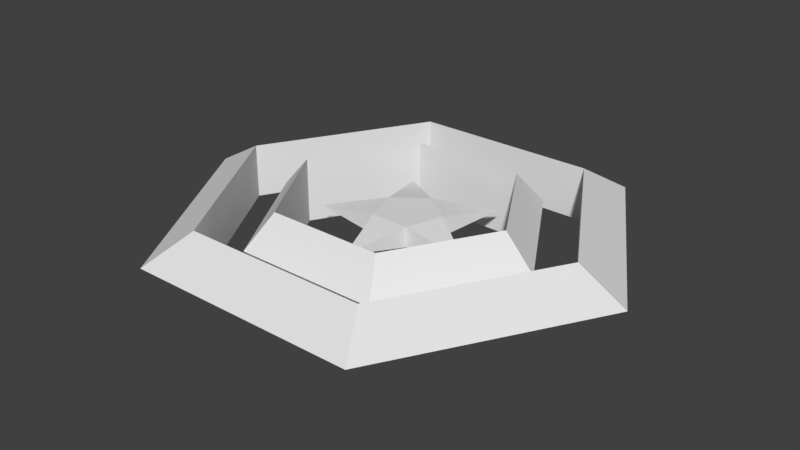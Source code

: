 # Source: goalStar.blend  (saved by Blender 2.79.0; exported with 4.5.12 LTS)
import bpy
from mathutils import Matrix  # noqa: F401  (used for matrix-valued properties, if any)

bpy.ops.wm.read_factory_settings(use_empty=True)
scene = bpy.context.scene
scene.name = 'Scene'

# ---- collections
col_collection_1 = bpy.data.collections.new('Collection 1'); scene.collection.children.link(col_collection_1)

# ---- world
world_world = bpy.data.worlds.new('World'); scene.world = world_world
world_world.color = (0.05088, 0.05088, 0.05088)
world_world.use_sun_shadow = False
world_world.sun_shadow_jitter_overblur = 0.0
world_world.cycles.sampling_method = 'MANUAL'

# ---- meshes
me_cylinder = bpy.data.meshes.new('Cylinder')
me_cylinder.from_pydata([(4.936e-08, 0.4736, -0.1453), (4.936e-08, 0.4736, 0.1453), (0.4504, 0.1463, -0.1453), (0.4504, 0.1463, 0.1453), (0.2784, -0.3831, -0.1453), (0.2784, -0.3831, 0.1453), (-0.2784, -0.3831, -0.1453), (-0.2784, -0.3831, 0.1453), (-0.4504, 0.1463, -0.1453), (-0.4504, 0.1463, 0.1453), (-0.7302, 1.005, 0.0), (0.7302, 1.005, 0.0), (1.181, -0.3839, 0.0), (-1.679e-07, -1.242, 0.0), (-1.181, -0.3839, 0.0)], [], [(3, 2, 11), (3, 5, 12), (6, 4, 13), (3, 1, 9, 7, 5), (9, 8, 14), (9, 1, 10), (0, 2, 4, 6, 8), (8, 9, 10), (1, 0, 10), (0, 8, 10), (1, 3, 11), (0, 1, 11), (2, 0, 11), (2, 3, 12), (5, 4, 12), (4, 2, 12), (5, 7, 13), (4, 5, 13), (7, 6, 13), (8, 6, 14), (7, 9, 14), (6, 7, 14)])
me_cylinder.use_remesh_preserve_volume = False
me_cylinder.use_remesh_preserve_attributes = False
me_cylinder.use_mirror_vertex_groups = False
me_cylinder.update()
me_torus = bpy.data.meshes.new('Torus')
me_torus.from_pydata([(0.945, -6.457e-09, 0.0), (0.7526, -6.457e-09, 0.1111), (0.7526, -6.457e-09, -0.1111), (0.4725, 0.8184, 0.0), (0.3763, 0.6518, 0.1111), (0.3763, 0.6518, -0.1111), (-0.4725, 0.8184, 0.0), (-0.3763, 0.6518, 0.1111), (-0.3763, 0.6518, -0.1111), (-0.945, 7.616e-08, 0.0), (-0.7526, 5.934e-08, 0.1111), (-0.7526, 5.934e-08, -0.1111), (-0.4725, -0.8184, 0.0), (-0.3763, -0.6518, 0.1111), (-0.3763, -0.6518, -0.1111), (0.4725, -0.8184, 0.0), (0.3763, -0.6518, 0.1111), (0.3763, -0.6518, -0.1111)], [], [(0, 3, 4, 1), (1, 4, 5, 2), (2, 5, 3, 0), (3, 6, 7, 4), (4, 7, 8, 5), (5, 8, 6, 3), (6, 9, 10, 7), (7, 10, 11, 8), (8, 11, 9, 6), (9, 12, 13, 10), (10, 13, 14, 11), (11, 14, 12, 9), (12, 15, 16, 13), (13, 16, 17, 14), (14, 17, 15, 12), (15, 0, 1, 16), (16, 1, 2, 17), (17, 2, 0, 15)])
me_torus.use_remesh_preserve_volume = False
me_torus.use_remesh_preserve_attributes = False
me_torus.use_mirror_vertex_groups = False
me_torus.update()
me_torus_001 = bpy.data.meshes.new('Torus.001')
me_torus_001.from_pydata([(1.4, 0.0, 0.0), (1.115, 0.0, 0.1645), (1.115, 0.0, -0.1645), (0.7, 1.212, 0.0), (0.5575, 0.9656, 0.1645), (0.5575, 0.9656, -0.1645), (-0.7, 1.212, 0.0), (-0.5575, 0.9656, 0.1645), (-0.5575, 0.9656, -0.1645), (-1.4, 1.224e-07, 0.0), (-1.115, 9.748e-08, 0.1645), (-1.115, 9.748e-08, -0.1645), (-0.7, -1.212, 0.0), (-0.5575, -0.9656, 0.1645), (-0.5575, -0.9656, -0.1645), (0.7, -1.212, 0.0), (0.5575, -0.9656, 0.1645), (0.5575, -0.9656, -0.1645)], [], [(0, 3, 4, 1), (1, 4, 5, 2), (2, 5, 3, 0), (3, 6, 7, 4), (4, 7, 8, 5), (5, 8, 6, 3), (6, 9, 10, 7), (7, 10, 11, 8), (8, 11, 9, 6), (9, 12, 13, 10), (10, 13, 14, 11), (11, 14, 12, 9), (12, 15, 16, 13), (13, 16, 17, 14), (14, 17, 15, 12), (15, 0, 1, 16), (16, 1, 2, 17), (17, 2, 0, 15)])
me_torus_001.use_remesh_preserve_volume = False
me_torus_001.use_remesh_preserve_attributes = False
me_torus_001.use_mirror_vertex_groups = False
me_torus_001.update()

# ---- objects
ob_cylinder = bpy.data.objects.new('Cylinder', me_cylinder)
ob_torus = bpy.data.objects.new('Torus', me_torus)
ob_torus_001 = bpy.data.objects.new('Torus.001', me_torus_001)

# ---- transforms, parenting, visibility, modifiers, constraints
ob_cylinder.location = (-3.68e-08, 0.07848, 0.0)
ob_cylinder.scale = (0.4571, 0.4571, 0.4571)
ob_cylinder.lineart.crease_threshold = 0.0
ob_torus.location = (0.0, 0.0, 0.0)
ob_torus.scale = (1.0, 1.0, 1.932)
ob_torus.lineart.crease_threshold = 0.0
ob_torus_001.location = (0.0, 0.0, 0.0)
ob_torus_001.scale = (1.088, 1.088, 1.088)
ob_torus_001.lineart.crease_threshold = 0.0

# ---- collection membership
col_collection_1.objects.link(ob_cylinder)
col_collection_1.objects.link(ob_torus)
col_collection_1.objects.link(ob_torus_001)

# ---- scene / render settings (as saved in the file)
scene.frame_start = 1; scene.frame_end = 250; scene.frame_set(1)
scene.render.engine = 'BLENDER_EEVEE_NEXT'
scene.render.resolution_percentage = 50
scene.render.dither_intensity = 0.0
scene.cycles.use_denoising = False
scene.cycles.samples = 128
scene.cycles.sampling_pattern = 'TABULATED_SOBOL'
scene.cycles.use_adaptive_sampling = False
scene.cycles.use_light_tree = False
scene.cycles.blur_glossy = 0.0
scene.cycles.sample_clamp_indirect = 0.0
scene.view_settings.view_transform = 'Standard'
bpy.context.view_layer.update()

# ---- added for rendering (the .blend has no active camera and no usable light): camera, sun
cam_auto = bpy.data.cameras.new('AutoCamera')
cam_auto.lens = 50.0
cam_auto.sensor_width = 36.0
cam_auto.clip_end = 1000.0
ob_auto_camera = bpy.data.objects.new('AutoCamera', cam_auto)
scene.collection.objects.link(ob_auto_camera)
ob_auto_camera.location = (3.75143, -4.50172, 3.00115)
ob_auto_camera.rotation_euler = (1.09748, -7.21219e-08, 0.694738)
scene.camera = ob_auto_camera
light_auto_sun = bpy.data.lights.new('AutoSun', 'SUN')
light_auto_sun.energy = 3.0
light_auto_sun.angle = 0.0523599
ob_auto_sun = bpy.data.objects.new('AutoSun', light_auto_sun)
scene.collection.objects.link(ob_auto_sun)
ob_auto_sun.rotation_euler = (0.872665, 0.174533, 0.523599)
bpy.context.view_layer.update()
